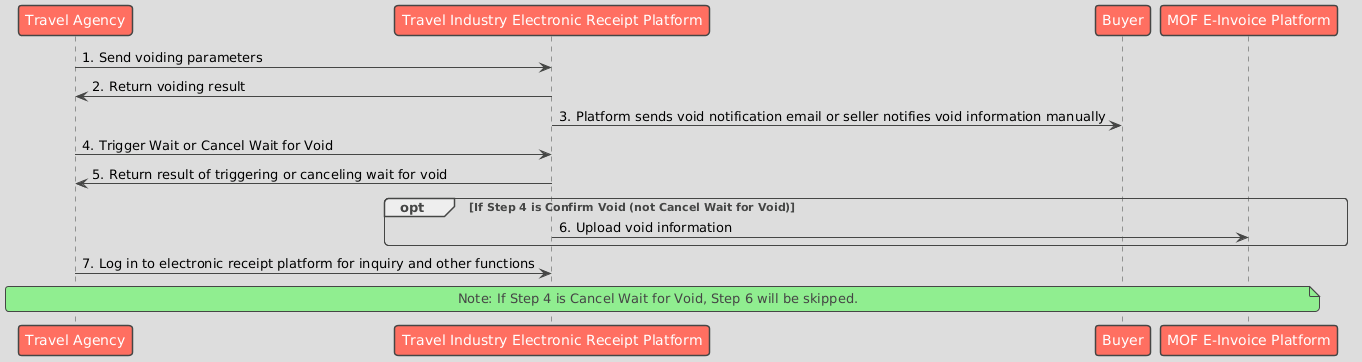

The diagram above was rendered by PlantUML. Its source (embedded in the PNG):
@startuml
!theme toy

participant "Travel Agency" as Seller
participant "Travel Industry Electronic Receipt Platform" as Platform
participant "Buyer" as Buyer
participant "MOF E-Invoice Platform" as MOF

' Step 1-3: Regular Void Procedure
Seller -> Platform: 1. Send voiding parameters
Platform -> Seller: 2. Return voiding result
Platform -> Buyer: 3. Platform sends void notification email or seller notifies void information manually

' Step 4-6: Manual Trigger/Cancel Confirmation Procedure
Seller -> Platform: 4. Trigger Wait or Cancel Wait for Void
Platform -> Seller: 5. Return result of triggering or canceling wait for void

opt If Step 4 is Confirm Void (not Cancel Wait for Void)
    Platform -> MOF: 6. Upload void information
end

' Step 7: Subsequent Operations
Seller -> Platform: 7. Log in to electronic receipt platform for inquiry and other functions

' Bottom Note
note across: Note: If Step 4 is Cancel Wait for Void, Step 6 will be skipped.
@enduml